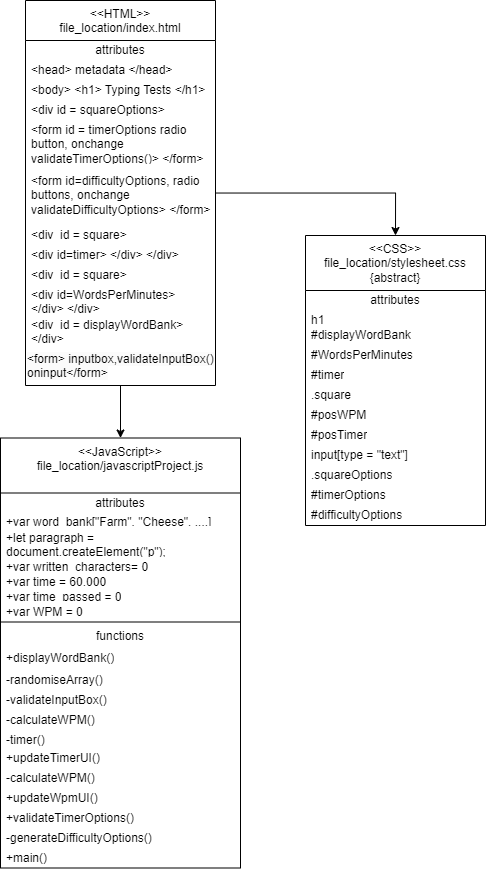

The diagram above was exported from draw.io. Its source (the exported page's mxGraphModel, read from the mxfile embedded in the PNG):
<mxGraphModel dx="-23" dy="933" grid="1" gridSize="10" guides="1" tooltips="1" connect="1" arrows="1" fold="1" page="1" pageScale="1" pageWidth="827" pageHeight="1169" math="0" shadow="0">
  <root>
    <mxCell id="WIyWlLk6GJQsqaUBKTNV-0" />
    <mxCell id="WIyWlLk6GJQsqaUBKTNV-1" parent="WIyWlLk6GJQsqaUBKTNV-0" />
    <mxCell id="5qXcKtY7v4SJ1dISPhst-3" style="edgeStyle=orthogonalEdgeStyle;rounded=0;orthogonalLoop=1;jettySize=auto;html=1;entryX=0.5;entryY=0;entryDx=0;entryDy=0;" edge="1" parent="WIyWlLk6GJQsqaUBKTNV-1" source="5qXcKtY7v4SJ1dISPhst-5" target="5qXcKtY7v4SJ1dISPhst-26">
      <mxGeometry relative="1" as="geometry" />
    </mxCell>
    <mxCell id="5qXcKtY7v4SJ1dISPhst-4" style="edgeStyle=orthogonalEdgeStyle;rounded=0;orthogonalLoop=1;jettySize=auto;html=1;entryX=0.5;entryY=0;entryDx=0;entryDy=0;" edge="1" parent="WIyWlLk6GJQsqaUBKTNV-1" source="5qXcKtY7v4SJ1dISPhst-5" target="5qXcKtY7v4SJ1dISPhst-11">
      <mxGeometry relative="1" as="geometry" />
    </mxCell>
    <mxCell id="5qXcKtY7v4SJ1dISPhst-5" value="&amp;lt;&amp;lt;HTML&amp;gt;&amp;gt;&lt;br&gt;file_location/index.html" style="swimlane;fontStyle=0;align=center;verticalAlign=top;childLayout=stackLayout;horizontal=1;startSize=40;horizontalStack=0;resizeParent=1;resizeParentMax=0;resizeLast=0;collapsible=0;marginBottom=0;html=1;whiteSpace=wrap;" vertex="1" parent="WIyWlLk6GJQsqaUBKTNV-1">
      <mxGeometry x="1850" y="60" width="190" height="385" as="geometry" />
    </mxCell>
    <mxCell id="5qXcKtY7v4SJ1dISPhst-6" value="attributes" style="text;html=1;strokeColor=none;fillColor=none;align=center;verticalAlign=middle;spacingLeft=4;spacingRight=4;overflow=hidden;rotatable=0;points=[[0,0.5],[1,0.5]];portConstraint=eastwest;whiteSpace=wrap;" vertex="1" parent="5qXcKtY7v4SJ1dISPhst-5">
      <mxGeometry y="40" width="190" height="20" as="geometry" />
    </mxCell>
    <mxCell id="5qXcKtY7v4SJ1dISPhst-7" value="&amp;lt;head&amp;gt; metadata &amp;lt;/head&amp;gt;" style="text;html=1;strokeColor=none;fillColor=none;align=left;verticalAlign=middle;spacingLeft=4;spacingRight=4;overflow=hidden;rotatable=0;points=[[0,0.5],[1,0.5]];portConstraint=eastwest;whiteSpace=wrap;" vertex="1" parent="5qXcKtY7v4SJ1dISPhst-5">
      <mxGeometry y="60" width="190" height="20" as="geometry" />
    </mxCell>
    <mxCell id="5qXcKtY7v4SJ1dISPhst-8" value="&amp;lt;body&amp;gt; &amp;lt;h1&amp;gt; Typing Tests &amp;lt;/h1&amp;gt;&lt;br&gt;" style="text;html=1;strokeColor=none;fillColor=none;align=left;verticalAlign=middle;spacingLeft=4;spacingRight=4;overflow=hidden;rotatable=0;points=[[0,0.5],[1,0.5]];portConstraint=eastwest;whiteSpace=wrap;" vertex="1" parent="5qXcKtY7v4SJ1dISPhst-5">
      <mxGeometry y="80" width="190" height="20" as="geometry" />
    </mxCell>
    <mxCell id="5qXcKtY7v4SJ1dISPhst-9" value="&amp;lt;div id = squareOptions&amp;gt;" style="text;html=1;strokeColor=none;fillColor=none;align=left;verticalAlign=middle;spacingLeft=4;spacingRight=4;overflow=hidden;rotatable=0;points=[[0,0.5],[1,0.5]];portConstraint=eastwest;whiteSpace=wrap;" vertex="1" parent="5qXcKtY7v4SJ1dISPhst-5">
      <mxGeometry y="100" width="190" height="20" as="geometry" />
    </mxCell>
    <mxCell id="5qXcKtY7v4SJ1dISPhst-51" value="&amp;lt;form id = timerOptions radio button, onchange validateTimerOptions()&amp;gt; &amp;lt;/form&amp;gt;" style="text;html=1;strokeColor=none;fillColor=none;align=left;verticalAlign=middle;spacingLeft=4;spacingRight=4;overflow=hidden;rotatable=0;points=[[0,0.5],[1,0.5]];portConstraint=eastwest;whiteSpace=wrap;" vertex="1" parent="5qXcKtY7v4SJ1dISPhst-5">
      <mxGeometry y="120" width="190" height="45" as="geometry" />
    </mxCell>
    <mxCell id="5qXcKtY7v4SJ1dISPhst-10" value="&amp;lt;form id=difficultyOptions, radio buttons, onchange validateDifficultyOptions&amp;gt; &amp;lt;/form&amp;gt;" style="text;html=1;strokeColor=none;fillColor=none;align=left;verticalAlign=middle;spacingLeft=4;spacingRight=4;overflow=hidden;rotatable=0;points=[[0,0.5],[1,0.5]];portConstraint=eastwest;whiteSpace=wrap;" vertex="1" parent="5qXcKtY7v4SJ1dISPhst-5">
      <mxGeometry y="165" width="190" height="60" as="geometry" />
    </mxCell>
    <mxCell id="5qXcKtY7v4SJ1dISPhst-52" value="&amp;lt;div&amp;nbsp; id = square&amp;gt;" style="text;html=1;strokeColor=none;fillColor=none;align=left;verticalAlign=middle;spacingLeft=4;spacingRight=4;overflow=hidden;rotatable=0;points=[[0,0.5],[1,0.5]];portConstraint=eastwest;whiteSpace=wrap;" vertex="1" parent="5qXcKtY7v4SJ1dISPhst-5">
      <mxGeometry y="225" width="190" height="20" as="geometry" />
    </mxCell>
    <mxCell id="5qXcKtY7v4SJ1dISPhst-53" value="&amp;lt;div id=timer&amp;gt; &amp;lt;/div&amp;gt; &amp;lt;/div&amp;gt;" style="text;html=1;strokeColor=none;fillColor=none;align=left;verticalAlign=middle;spacingLeft=4;spacingRight=4;overflow=hidden;rotatable=0;points=[[0,0.5],[1,0.5]];portConstraint=eastwest;whiteSpace=wrap;" vertex="1" parent="5qXcKtY7v4SJ1dISPhst-5">
      <mxGeometry y="245" width="190" height="20" as="geometry" />
    </mxCell>
    <mxCell id="5qXcKtY7v4SJ1dISPhst-54" value="&amp;lt;div&amp;nbsp; id = square&amp;gt;" style="text;html=1;strokeColor=none;fillColor=none;align=left;verticalAlign=middle;spacingLeft=4;spacingRight=4;overflow=hidden;rotatable=0;points=[[0,0.5],[1,0.5]];portConstraint=eastwest;whiteSpace=wrap;" vertex="1" parent="5qXcKtY7v4SJ1dISPhst-5">
      <mxGeometry y="265" width="190" height="20" as="geometry" />
    </mxCell>
    <mxCell id="5qXcKtY7v4SJ1dISPhst-55" value="&amp;lt;div id=WordsPerMinutes&amp;gt; &amp;lt;/div&amp;gt; &amp;lt;/div&amp;gt;" style="text;html=1;strokeColor=none;fillColor=none;align=left;verticalAlign=middle;spacingLeft=4;spacingRight=4;overflow=hidden;rotatable=0;points=[[0,0.5],[1,0.5]];portConstraint=eastwest;whiteSpace=wrap;" vertex="1" parent="5qXcKtY7v4SJ1dISPhst-5">
      <mxGeometry y="285" width="190" height="30" as="geometry" />
    </mxCell>
    <mxCell id="5qXcKtY7v4SJ1dISPhst-56" value="&amp;lt;div&amp;nbsp; id = displayWordBank&amp;gt; &amp;lt;/div&amp;gt;" style="text;html=1;strokeColor=none;fillColor=none;align=left;verticalAlign=middle;spacingLeft=4;spacingRight=4;overflow=hidden;rotatable=0;points=[[0,0.5],[1,0.5]];portConstraint=eastwest;whiteSpace=wrap;" vertex="1" parent="5qXcKtY7v4SJ1dISPhst-5">
      <mxGeometry y="315" width="190" height="30" as="geometry" />
    </mxCell>
    <mxCell id="5qXcKtY7v4SJ1dISPhst-57" value="&lt;span style=&quot;color: rgb(0, 0, 0); font-family: Helvetica; font-size: 12px; font-style: normal; font-variant-ligatures: normal; font-variant-caps: normal; font-weight: 400; letter-spacing: normal; orphans: 2; text-align: left; text-indent: 0px; text-transform: none; widows: 2; word-spacing: 0px; -webkit-text-stroke-width: 0px; background-color: rgb(251, 251, 251); text-decoration-thickness: initial; text-decoration-style: initial; text-decoration-color: initial; float: none; display: inline !important;&quot;&gt;&amp;lt;form&amp;gt; inputbox,validateInputBox() oninput&amp;lt;/form&amp;gt;&lt;/span&gt;" style="text;whiteSpace=wrap;html=1;" vertex="1" parent="5qXcKtY7v4SJ1dISPhst-5">
      <mxGeometry y="345" width="190" height="40" as="geometry" />
    </mxCell>
    <mxCell id="5qXcKtY7v4SJ1dISPhst-11" value="&amp;lt;&amp;lt;JavaScript&amp;gt;&amp;gt;&lt;br&gt;file_location/javascriptProject.js" style="swimlane;fontStyle=0;align=center;verticalAlign=top;childLayout=stackLayout;horizontal=1;startSize=55;horizontalStack=0;resizeParent=1;resizeParentMax=0;resizeLast=0;collapsible=0;marginBottom=0;html=1;whiteSpace=wrap;" vertex="1" parent="WIyWlLk6GJQsqaUBKTNV-1">
      <mxGeometry x="1825" y="497.5" width="240" height="430" as="geometry" />
    </mxCell>
    <mxCell id="5qXcKtY7v4SJ1dISPhst-12" value="attributes" style="text;html=1;strokeColor=none;fillColor=none;align=center;verticalAlign=middle;spacingLeft=4;spacingRight=4;overflow=hidden;rotatable=0;points=[[0,0.5],[1,0.5]];portConstraint=eastwest;whiteSpace=wrap;" vertex="1" parent="5qXcKtY7v4SJ1dISPhst-11">
      <mxGeometry y="55" width="240" height="20" as="geometry" />
    </mxCell>
    <mxCell id="5qXcKtY7v4SJ1dISPhst-13" value="+var word_bank[&quot;Farm&quot;, &quot;Cheese&quot;, ....]" style="text;html=1;strokeColor=none;fillColor=none;align=left;verticalAlign=middle;spacingLeft=4;spacingRight=4;overflow=hidden;rotatable=0;points=[[0,0.5],[1,0.5]];portConstraint=eastwest;whiteSpace=wrap;" vertex="1" parent="5qXcKtY7v4SJ1dISPhst-11">
      <mxGeometry y="75" width="240" height="15" as="geometry" />
    </mxCell>
    <mxCell id="5qXcKtY7v4SJ1dISPhst-14" value="+let paragraph = document.createElement(&quot;p&quot;);" style="text;html=1;strokeColor=none;fillColor=none;align=left;verticalAlign=middle;spacingLeft=4;spacingRight=4;overflow=hidden;rotatable=0;points=[[0,0.5],[1,0.5]];portConstraint=eastwest;whiteSpace=wrap;" vertex="1" parent="5qXcKtY7v4SJ1dISPhst-11">
      <mxGeometry y="90" width="240" height="30" as="geometry" />
    </mxCell>
    <mxCell id="5qXcKtY7v4SJ1dISPhst-15" value="+var written_characters= 0" style="text;html=1;strokeColor=none;fillColor=none;align=left;verticalAlign=middle;spacingLeft=4;spacingRight=4;overflow=hidden;rotatable=0;points=[[0,0.5],[1,0.5]];portConstraint=eastwest;whiteSpace=wrap;" vertex="1" parent="5qXcKtY7v4SJ1dISPhst-11">
      <mxGeometry y="120" width="240" height="15" as="geometry" />
    </mxCell>
    <mxCell id="5qXcKtY7v4SJ1dISPhst-16" value="+var time = 60,000" style="text;html=1;strokeColor=none;fillColor=none;align=left;verticalAlign=middle;spacingLeft=4;spacingRight=4;overflow=hidden;rotatable=0;points=[[0,0.5],[1,0.5]];portConstraint=eastwest;whiteSpace=wrap;" vertex="1" parent="5qXcKtY7v4SJ1dISPhst-11">
      <mxGeometry y="135" width="240" height="15" as="geometry" />
    </mxCell>
    <mxCell id="5qXcKtY7v4SJ1dISPhst-17" value="+var time_passed = 0" style="text;html=1;strokeColor=none;fillColor=none;align=left;verticalAlign=middle;spacingLeft=4;spacingRight=4;overflow=hidden;rotatable=0;points=[[0,0.5],[1,0.5]];portConstraint=eastwest;whiteSpace=wrap;" vertex="1" parent="5qXcKtY7v4SJ1dISPhst-11">
      <mxGeometry y="150" width="240" height="15" as="geometry" />
    </mxCell>
    <mxCell id="5qXcKtY7v4SJ1dISPhst-18" value="+var WPM = 0" style="text;html=1;strokeColor=none;fillColor=none;align=left;verticalAlign=middle;spacingLeft=4;spacingRight=4;overflow=hidden;rotatable=0;points=[[0,0.5],[1,0.5]];portConstraint=eastwest;whiteSpace=wrap;" vertex="1" parent="5qXcKtY7v4SJ1dISPhst-11">
      <mxGeometry y="165" width="240" height="15" as="geometry" />
    </mxCell>
    <mxCell id="5qXcKtY7v4SJ1dISPhst-19" value="" style="line;strokeWidth=1;fillColor=none;align=left;verticalAlign=middle;spacingTop=-1;spacingLeft=3;spacingRight=3;rotatable=0;labelPosition=right;points=[];portConstraint=eastwest;" vertex="1" parent="5qXcKtY7v4SJ1dISPhst-11">
      <mxGeometry y="180" width="240" height="8" as="geometry" />
    </mxCell>
    <mxCell id="5qXcKtY7v4SJ1dISPhst-20" value="functions" style="text;html=1;strokeColor=none;fillColor=none;align=center;verticalAlign=middle;spacingLeft=4;spacingRight=4;overflow=hidden;rotatable=0;points=[[0,0.5],[1,0.5]];portConstraint=eastwest;whiteSpace=wrap;" vertex="1" parent="5qXcKtY7v4SJ1dISPhst-11">
      <mxGeometry y="188" width="240" height="22" as="geometry" />
    </mxCell>
    <mxCell id="5qXcKtY7v4SJ1dISPhst-21" value="+displayWordBank()" style="text;html=1;strokeColor=none;fillColor=none;align=left;verticalAlign=middle;spacingLeft=4;spacingRight=4;overflow=hidden;rotatable=0;points=[[0,0.5],[1,0.5]];portConstraint=eastwest;whiteSpace=wrap;" vertex="1" parent="5qXcKtY7v4SJ1dISPhst-11">
      <mxGeometry y="210" width="240" height="22" as="geometry" />
    </mxCell>
    <mxCell id="5qXcKtY7v4SJ1dISPhst-22" value="-randomiseArray()" style="text;html=1;strokeColor=none;fillColor=none;align=left;verticalAlign=middle;spacingLeft=4;spacingRight=4;overflow=hidden;rotatable=0;points=[[0,0.5],[1,0.5]];portConstraint=eastwest;whiteSpace=wrap;" vertex="1" parent="5qXcKtY7v4SJ1dISPhst-11">
      <mxGeometry y="232" width="240" height="20" as="geometry" />
    </mxCell>
    <mxCell id="5qXcKtY7v4SJ1dISPhst-23" value="-validateInputBox()" style="text;html=1;strokeColor=none;fillColor=none;align=left;verticalAlign=middle;spacingLeft=4;spacingRight=4;overflow=hidden;rotatable=0;points=[[0,0.5],[1,0.5]];portConstraint=eastwest;whiteSpace=wrap;" vertex="1" parent="5qXcKtY7v4SJ1dISPhst-11">
      <mxGeometry y="252" width="240" height="20" as="geometry" />
    </mxCell>
    <mxCell id="5qXcKtY7v4SJ1dISPhst-24" value="-calculateWPM()" style="text;html=1;strokeColor=none;fillColor=none;align=left;verticalAlign=middle;spacingLeft=4;spacingRight=4;overflow=hidden;rotatable=0;points=[[0,0.5],[1,0.5]];portConstraint=eastwest;whiteSpace=wrap;" vertex="1" parent="5qXcKtY7v4SJ1dISPhst-11">
      <mxGeometry y="272" width="240" height="20" as="geometry" />
    </mxCell>
    <mxCell id="5qXcKtY7v4SJ1dISPhst-25" value="-timer()" style="text;html=1;strokeColor=none;fillColor=none;align=left;verticalAlign=middle;spacingLeft=4;spacingRight=4;overflow=hidden;rotatable=0;points=[[0,0.5],[1,0.5]];portConstraint=eastwest;whiteSpace=wrap;" vertex="1" parent="5qXcKtY7v4SJ1dISPhst-11">
      <mxGeometry y="292" width="240" height="18" as="geometry" />
    </mxCell>
    <mxCell id="5qXcKtY7v4SJ1dISPhst-34" value="+updateTimerUI()" style="text;html=1;strokeColor=none;fillColor=none;align=left;verticalAlign=middle;spacingLeft=4;spacingRight=4;overflow=hidden;rotatable=0;points=[[0,0.5],[1,0.5]];portConstraint=eastwest;whiteSpace=wrap;" vertex="1" parent="5qXcKtY7v4SJ1dISPhst-11">
      <mxGeometry y="310" width="240" height="20" as="geometry" />
    </mxCell>
    <mxCell id="5qXcKtY7v4SJ1dISPhst-37" value="-calculateWPM()" style="text;html=1;strokeColor=none;fillColor=none;align=left;verticalAlign=middle;spacingLeft=4;spacingRight=4;overflow=hidden;rotatable=0;points=[[0,0.5],[1,0.5]];portConstraint=eastwest;whiteSpace=wrap;" vertex="1" parent="5qXcKtY7v4SJ1dISPhst-11">
      <mxGeometry y="330" width="240" height="20" as="geometry" />
    </mxCell>
    <mxCell id="5qXcKtY7v4SJ1dISPhst-40" value="+updateWpmUI()" style="text;html=1;strokeColor=none;fillColor=none;align=left;verticalAlign=middle;spacingLeft=4;spacingRight=4;overflow=hidden;rotatable=0;points=[[0,0.5],[1,0.5]];portConstraint=eastwest;whiteSpace=wrap;" vertex="1" parent="5qXcKtY7v4SJ1dISPhst-11">
      <mxGeometry y="350" width="240" height="20" as="geometry" />
    </mxCell>
    <mxCell id="5qXcKtY7v4SJ1dISPhst-38" value="+validateTimerOptions()" style="text;html=1;strokeColor=none;fillColor=none;align=left;verticalAlign=middle;spacingLeft=4;spacingRight=4;overflow=hidden;rotatable=0;points=[[0,0.5],[1,0.5]];portConstraint=eastwest;whiteSpace=wrap;" vertex="1" parent="5qXcKtY7v4SJ1dISPhst-11">
      <mxGeometry y="370" width="240" height="20" as="geometry" />
    </mxCell>
    <mxCell id="5qXcKtY7v4SJ1dISPhst-36" value="-generateDifficultyOptions()" style="text;html=1;strokeColor=none;fillColor=none;align=left;verticalAlign=middle;spacingLeft=4;spacingRight=4;overflow=hidden;rotatable=0;points=[[0,0.5],[1,0.5]];portConstraint=eastwest;whiteSpace=wrap;" vertex="1" parent="5qXcKtY7v4SJ1dISPhst-11">
      <mxGeometry y="390" width="240" height="20" as="geometry" />
    </mxCell>
    <mxCell id="5qXcKtY7v4SJ1dISPhst-39" value="+main()" style="text;html=1;strokeColor=none;fillColor=none;align=left;verticalAlign=middle;spacingLeft=4;spacingRight=4;overflow=hidden;rotatable=0;points=[[0,0.5],[1,0.5]];portConstraint=eastwest;whiteSpace=wrap;" vertex="1" parent="5qXcKtY7v4SJ1dISPhst-11">
      <mxGeometry y="410" width="240" height="20" as="geometry" />
    </mxCell>
    <mxCell id="5qXcKtY7v4SJ1dISPhst-26" value="&amp;lt;&amp;lt;CSS&amp;gt;&amp;gt;&lt;br&gt;file_location/stylesheet.css&lt;br&gt;{abstract}" style="swimlane;fontStyle=0;align=center;verticalAlign=top;childLayout=stackLayout;horizontal=1;startSize=55;horizontalStack=0;resizeParent=1;resizeParentMax=0;resizeLast=0;collapsible=0;marginBottom=0;html=1;whiteSpace=wrap;" vertex="1" parent="WIyWlLk6GJQsqaUBKTNV-1">
      <mxGeometry x="2130" y="295" width="180" height="290" as="geometry" />
    </mxCell>
    <mxCell id="5qXcKtY7v4SJ1dISPhst-27" value="attributes" style="text;html=1;strokeColor=none;fillColor=none;align=center;verticalAlign=middle;spacingLeft=4;spacingRight=4;overflow=hidden;rotatable=0;points=[[0,0.5],[1,0.5]];portConstraint=eastwest;whiteSpace=wrap;" vertex="1" parent="5qXcKtY7v4SJ1dISPhst-26">
      <mxGeometry y="55" width="180" height="20" as="geometry" />
    </mxCell>
    <mxCell id="5qXcKtY7v4SJ1dISPhst-28" value="h1" style="text;html=1;strokeColor=none;fillColor=none;align=left;verticalAlign=middle;spacingLeft=4;spacingRight=4;overflow=hidden;rotatable=0;points=[[0,0.5],[1,0.5]];portConstraint=eastwest;whiteSpace=wrap;" vertex="1" parent="5qXcKtY7v4SJ1dISPhst-26">
      <mxGeometry y="75" width="180" height="15" as="geometry" />
    </mxCell>
    <mxCell id="5qXcKtY7v4SJ1dISPhst-29" value="#displayWordBank" style="text;html=1;strokeColor=none;fillColor=none;align=left;verticalAlign=middle;spacingLeft=4;spacingRight=4;overflow=hidden;rotatable=0;points=[[0,0.5],[1,0.5]];portConstraint=eastwest;whiteSpace=wrap;" vertex="1" parent="5qXcKtY7v4SJ1dISPhst-26">
      <mxGeometry y="90" width="180" height="20" as="geometry" />
    </mxCell>
    <mxCell id="5qXcKtY7v4SJ1dISPhst-41" value="#WordsPerMinutes" style="text;html=1;strokeColor=none;fillColor=none;align=left;verticalAlign=middle;spacingLeft=4;spacingRight=4;overflow=hidden;rotatable=0;points=[[0,0.5],[1,0.5]];portConstraint=eastwest;whiteSpace=wrap;" vertex="1" parent="5qXcKtY7v4SJ1dISPhst-26">
      <mxGeometry y="110" width="180" height="20" as="geometry" />
    </mxCell>
    <mxCell id="5qXcKtY7v4SJ1dISPhst-42" value="#timer" style="text;html=1;strokeColor=none;fillColor=none;align=left;verticalAlign=middle;spacingLeft=4;spacingRight=4;overflow=hidden;rotatable=0;points=[[0,0.5],[1,0.5]];portConstraint=eastwest;whiteSpace=wrap;" vertex="1" parent="5qXcKtY7v4SJ1dISPhst-26">
      <mxGeometry y="130" width="180" height="20" as="geometry" />
    </mxCell>
    <mxCell id="5qXcKtY7v4SJ1dISPhst-43" value=".square" style="text;html=1;strokeColor=none;fillColor=none;align=left;verticalAlign=middle;spacingLeft=4;spacingRight=4;overflow=hidden;rotatable=0;points=[[0,0.5],[1,0.5]];portConstraint=eastwest;whiteSpace=wrap;" vertex="1" parent="5qXcKtY7v4SJ1dISPhst-26">
      <mxGeometry y="150" width="180" height="20" as="geometry" />
    </mxCell>
    <mxCell id="5qXcKtY7v4SJ1dISPhst-44" value="#posWPM" style="text;html=1;strokeColor=none;fillColor=none;align=left;verticalAlign=middle;spacingLeft=4;spacingRight=4;overflow=hidden;rotatable=0;points=[[0,0.5],[1,0.5]];portConstraint=eastwest;whiteSpace=wrap;" vertex="1" parent="5qXcKtY7v4SJ1dISPhst-26">
      <mxGeometry y="170" width="180" height="20" as="geometry" />
    </mxCell>
    <mxCell id="5qXcKtY7v4SJ1dISPhst-45" value="#posTimer" style="text;html=1;strokeColor=none;fillColor=none;align=left;verticalAlign=middle;spacingLeft=4;spacingRight=4;overflow=hidden;rotatable=0;points=[[0,0.5],[1,0.5]];portConstraint=eastwest;whiteSpace=wrap;" vertex="1" parent="5qXcKtY7v4SJ1dISPhst-26">
      <mxGeometry y="190" width="180" height="20" as="geometry" />
    </mxCell>
    <mxCell id="5qXcKtY7v4SJ1dISPhst-46" value="input[type = &quot;text&quot;]" style="text;html=1;strokeColor=none;fillColor=none;align=left;verticalAlign=middle;spacingLeft=4;spacingRight=4;overflow=hidden;rotatable=0;points=[[0,0.5],[1,0.5]];portConstraint=eastwest;whiteSpace=wrap;" vertex="1" parent="5qXcKtY7v4SJ1dISPhst-26">
      <mxGeometry y="210" width="180" height="20" as="geometry" />
    </mxCell>
    <mxCell id="5qXcKtY7v4SJ1dISPhst-47" value=".squareOptions" style="text;html=1;strokeColor=none;fillColor=none;align=left;verticalAlign=middle;spacingLeft=4;spacingRight=4;overflow=hidden;rotatable=0;points=[[0,0.5],[1,0.5]];portConstraint=eastwest;whiteSpace=wrap;" vertex="1" parent="5qXcKtY7v4SJ1dISPhst-26">
      <mxGeometry y="230" width="180" height="20" as="geometry" />
    </mxCell>
    <mxCell id="5qXcKtY7v4SJ1dISPhst-48" value="#timerOptions" style="text;html=1;strokeColor=none;fillColor=none;align=left;verticalAlign=middle;spacingLeft=4;spacingRight=4;overflow=hidden;rotatable=0;points=[[0,0.5],[1,0.5]];portConstraint=eastwest;whiteSpace=wrap;" vertex="1" parent="5qXcKtY7v4SJ1dISPhst-26">
      <mxGeometry y="250" width="180" height="20" as="geometry" />
    </mxCell>
    <mxCell id="5qXcKtY7v4SJ1dISPhst-49" value="#difficultyOptions" style="text;html=1;strokeColor=none;fillColor=none;align=left;verticalAlign=middle;spacingLeft=4;spacingRight=4;overflow=hidden;rotatable=0;points=[[0,0.5],[1,0.5]];portConstraint=eastwest;whiteSpace=wrap;" vertex="1" parent="5qXcKtY7v4SJ1dISPhst-26">
      <mxGeometry y="270" width="180" height="20" as="geometry" />
    </mxCell>
  </root>
</mxGraphModel>